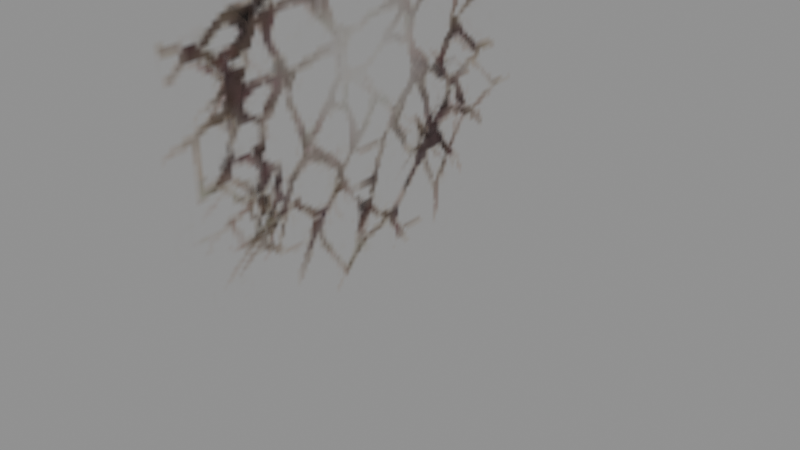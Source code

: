 # Source: broken_road_smooth.blend  (saved by Blender 5.2.45; exported with 4.5.12 LTS)
import bpy
from mathutils import Matrix  # noqa: F401  (used for matrix-valued properties, if any)

bpy.ops.wm.read_factory_settings(use_empty=True)
scene = bpy.context.scene
scene.name = 'Scene'

# ---- images (referenced by path relative to the original .blend; pixels are not part of the script)
import os
ASSET_DIR = os.environ.get("B2B_ASSET_DIR", "")  # directory of the original .blend (textures are referenced by path, not embedded)
HERE = os.path.dirname(os.path.abspath(__file__))  # packed textures are extracted next to this script under _unpacked/

def load_image(name, relpath, width, height, colorspace="sRGB"):
    """Load a texture the original file referenced (path relative to the .blend, or extracted next to this script)."""
    p = next((c for c in (os.path.join(HERE, relpath), os.path.join(ASSET_DIR, relpath)) if relpath and os.path.exists(c)), "")
    if p:
        img = bpy.data.images.load(p, check_existing=True)
        img.name = name
    else:  # same state as the original file: an image datablock whose file is absent (Cycles renders it pink)
        img = bpy.data.images.new(name, width, height)
        img.source = "FILE"
        img.filepath = "//" + (relpath or name)
    img.colorspace_settings.name = colorspace
    return img
img_broken_road_png = load_image('broken_road.png', '_unpacked/broken_road.c4d64554.png', 256, 256, 'sRGB')

# ---- materials (node trees are filled in below, after node groups)
mat_broken_001 = bpy.data.materials.new('broken.001')

# ---- material node trees
mat_broken_001.use_nodes = True; mat_broken_001.node_tree.nodes.clear()
_N = mat_broken_001.node_tree.nodes; _L = mat_broken_001.node_tree.links
n0 = _N.new('ShaderNodeBsdfPrincipled'); n0.name = 'Principled BSDF'; n0.location = (-200, 100)
n0.inputs[2].default_value = 0.8
n0.inputs[10].default_value = 0.005
n1 = _N.new('ShaderNodeOutputMaterial'); n1.name = 'Material Output'; n1.location = (200, 100)
n2 = _N.new('ShaderNodeTexImage'); n2.name = 'Image Texture'; n2.location = (0, 0)
n2.image = img_broken_road_png
n3 = _N.new('ShaderNodeVertexColor'); n3.name = 'Color Attribute'; n3.location = (0, 0)
n3.layer_name = 'BDAE_Color'
n4 = _N.new('ShaderNodeMixRGB'); n4.name = 'Mix (Legacy)'; n4.location = (0, 0)
n4.blend_type = 'MULTIPLY'
n4.inputs[0].default_value = 1.0
n5 = _N.new('ShaderNodeMath'); n5.name = 'Math'; n5.location = (0, 0)
n5.operation = 'MULTIPLY'
_L.new(n0.outputs[0], n1.inputs[0])
_L.new(n2.outputs[0], n4.inputs[1])
_L.new(n3.outputs[0], n4.inputs[2])
_L.new(n4.outputs[0], n0.inputs[0])
_L.new(n2.outputs[1], n5.inputs[0])
_L.new(n3.outputs[1], n5.inputs[1])
_L.new(n5.outputs[0], n0.inputs[4])
n1.is_active_output = True

# ---- meshes
me_plane01_smooth_mesh = bpy.data.meshes.new('Plane01_Smooth_Mesh')
me_plane01_smooth_mesh.from_pydata([(-2.0, -2.0, 1.51e-07), (2.0, -2.0, 1.51e-07), (2.0, 2.0, -1.51e-07), (-2.0, 2.0, -1.51e-07), (-1.0, -1.0, 7.55e-08), (0.0, 0.0, 0.0), (1.0, 1.0, -7.55e-08), (-1.0, -2.0, 1.51e-07), (0.0, -2.0, 1.51e-07), (1.0, -2.0, 1.51e-07), (2.0, -1.0, 7.55e-08), (2.0, 0.0, 0.0), (2.0, 1.0, -7.55e-08), (1.0, 2.0, -1.51e-07), (0.0, 2.0, -1.51e-07), (-1.0, 2.0, -1.51e-07), (-2.0, -1.0, 7.55e-08), (-2.0, 0.0, 0.0), (-2.0, 1.0, -7.55e-08), (0.6667, -0.6667, 5.033e-08), (-0.3141, -1.157, 8.735e-08), (0.3544, -1.291, 9.749e-08), (1.157, -1.157, 8.735e-08), (1.291, -0.3544, 2.675e-08), (1.157, 0.3141, -2.371e-08), (0.3544, -0.3544, 2.675e-08), (-0.6667, 0.6667, -5.033e-08), (0.3141, 1.157, -8.735e-08), (-0.3544, 1.291, -9.749e-08), (-1.157, 1.157, -8.735e-08), (-1.291, 0.3544, -2.675e-08), (-1.157, -0.3141, 2.371e-08), (-0.3544, 0.3544, -2.675e-08)], [], [(20, 21, 19, 25), (22, 23, 19, 21), (24, 25, 19, 23), (0, 7, 20, 4), (7, 8, 21, 20), (4, 20, 25, 5), (1, 10, 22, 9), (10, 11, 23, 22), (9, 22, 21, 8), (2, 6, 24, 12), (6, 5, 25, 24), (12, 24, 23, 11), (27, 28, 26, 32), (29, 30, 26, 28), (31, 32, 26, 30), (2, 13, 27, 6), (13, 14, 28, 27), (6, 27, 32, 5), (3, 18, 29, 15), (18, 17, 30, 29), (15, 29, 28, 14), (0, 4, 31, 16), (4, 5, 32, 31), (16, 31, 30, 17)])
me_plane01_smooth_mesh.polygons.foreach_set('use_smooth', [True] * 24)
_uv = me_plane01_smooth_mesh.uv_layers.new(name='UVMap')
_uv.uv.foreach_set('vector', [0.2341, 0.3699, 0.3064, 0.3843, 0.3401, 0.3176, 0.3064, 0.2843, 0.3931, 0.3699, 0.4076, 0.2843, 0.3401, 0.3176, 0.3064, 0.3843, 0.3931, 0.213, 0.3064, 0.2843, 0.3401, 0.3176, 0.4076, 0.2843, 0.05188, 0.4599, 0.16, 0.4599, 0.2341, 0.3699, 0.16, 0.3532, 0.16, 0.4599, 0.2681, 0.4599, 0.3064, 0.3843, 0.2341, 0.3699, 0.16, 0.3532, 0.2341, 0.3699, 0.3064, 0.2843, 0.2681, 0.2465, 0.4842, 0.4599, 0.4842, 0.3532, 0.3931, 0.3699, 0.3761, 0.4599, 0.4842, 0.3532, 0.4842, 0.2465, 0.4076, 0.2843, 0.3931, 0.3699, 0.3761, 0.4599, 0.3931, 0.3699, 0.3064, 0.3843, 0.2681, 0.4599, 0.4842, 0.03323, 0.3761, 0.1399, 0.3931, 0.213, 0.4842, 0.1399, 0.3761, 0.1399, 0.2681, 0.2465, 0.3064, 0.2843, 0.3931, 0.213, 0.4842, 0.1399, 0.3931, 0.213, 0.4076, 0.2843, 0.4842, 0.2465, 0.302, 0.1231, 0.2298, 0.1088, 0.196, 0.1754, 0.2298, 0.2087, 0.143, 0.1231, 0.1285, 0.2087, 0.196, 0.1754, 0.2298, 0.1088, 0.143, 0.28, 0.2298, 0.2087, 0.196, 0.1754, 0.1285, 0.2087, 0.4842, 0.03323, 0.3761, 0.03323, 0.302, 0.1231, 0.3761, 0.1399, 0.3761, 0.03323, 0.2681, 0.03323, 0.2298, 0.1088, 0.302, 0.1231, 0.3761, 0.1399, 0.302, 0.1231, 0.2298, 0.2087, 0.2681, 0.2465, 0.05188, 0.03323, 0.05188, 0.1399, 0.143, 0.1231, 0.16, 0.03323, 0.05188, 0.1399, 0.05188, 0.2465, 0.1285, 0.2087, 0.143, 0.1231, 0.16, 0.03323, 0.143, 0.1231, 0.2298, 0.1088, 0.2681, 0.03323, 0.05188, 0.4599, 0.16, 0.3532, 0.143, 0.28, 0.05188, 0.3532, 0.16, 0.3532, 0.2681, 0.2465, 0.2298, 0.2087, 0.143, 0.28, 0.05188, 0.3532, 0.143, 0.28, 0.1285, 0.2087, 0.05188, 0.2465])
_ca = me_plane01_smooth_mesh.color_attributes.new('BDAE_Color', 'BYTE_COLOR', 'CORNER')
_ca.data.foreach_set('color', [1.0, 1.0, 1.0, 1.0, 1.0, 1.0, 1.0, 1.0, 1.0, 1.0, 1.0, 1.0, 1.0, 1.0, 1.0, 1.0, 1.0, 1.0, 1.0, 1.0, 1.0, 1.0, 1.0, 1.0, 1.0, 1.0, 1.0, 1.0, 1.0, 1.0, 1.0, 1.0, 1.0, 1.0, 1.0, 1.0, 1.0, 1.0, 1.0, 1.0, 1.0, 1.0, 1.0, 1.0, 1.0, 1.0, 1.0, 1.0, 1.0, 1.0, 1.0, 1.0, 1.0, 1.0, 1.0, 1.0, 1.0, 1.0, 1.0, 1.0, 1.0, 1.0, 1.0, 1.0, 1.0, 1.0, 1.0, 1.0, 1.0, 1.0, 1.0, 1.0, 1.0, 1.0, 1.0, 1.0, 1.0, 1.0, 1.0, 1.0, 1.0, 1.0, 1.0, 1.0, 1.0, 1.0, 1.0, 1.0, 1.0, 1.0, 1.0, 1.0, 1.0, 1.0, 1.0, 1.0, 1.0, 1.0, 1.0, 1.0, 1.0, 1.0, 1.0, 1.0, 1.0, 1.0, 1.0, 1.0, 1.0, 1.0, 1.0, 1.0, 1.0, 1.0, 1.0, 1.0, 1.0, 1.0, 1.0, 1.0, 1.0, 1.0, 1.0, 1.0, 1.0, 1.0, 1.0, 1.0, 1.0, 1.0, 1.0, 1.0, 1.0, 1.0, 1.0, 1.0, 1.0, 1.0, 1.0, 1.0, 1.0, 1.0, 1.0, 1.0, 1.0, 1.0, 1.0, 1.0, 1.0, 1.0, 1.0, 1.0, 1.0, 1.0, 1.0, 1.0, 1.0, 1.0, 1.0, 1.0, 1.0, 1.0, 1.0, 1.0, 1.0, 1.0, 1.0, 1.0, 1.0, 1.0, 1.0, 1.0, 1.0, 1.0, 1.0, 1.0, 1.0, 1.0, 1.0, 1.0, 1.0, 1.0, 1.0, 1.0, 1.0, 1.0, 1.0, 1.0, 1.0, 1.0, 1.0, 1.0, 1.0, 1.0, 1.0, 1.0, 1.0, 1.0, 1.0, 1.0, 1.0, 1.0, 1.0, 1.0, 1.0, 1.0, 1.0, 1.0, 1.0, 1.0, 1.0, 1.0, 1.0, 1.0, 1.0, 1.0, 1.0, 1.0, 1.0, 1.0, 1.0, 1.0, 1.0, 1.0, 1.0, 1.0, 1.0, 1.0, 1.0, 1.0, 1.0, 1.0, 1.0, 1.0, 1.0, 1.0, 1.0, 1.0, 1.0, 1.0, 1.0, 1.0, 1.0, 1.0, 1.0, 1.0, 1.0, 1.0, 1.0, 1.0, 1.0, 1.0, 1.0, 1.0, 1.0, 1.0, 1.0, 1.0, 1.0, 1.0, 1.0, 1.0, 1.0, 1.0, 1.0, 1.0, 1.0, 1.0, 1.0, 1.0, 1.0, 1.0, 1.0, 1.0, 1.0, 1.0, 1.0, 1.0, 1.0, 1.0, 1.0, 1.0, 1.0, 1.0, 1.0, 1.0, 1.0, 1.0, 1.0, 1.0, 1.0, 1.0, 1.0, 1.0, 1.0, 1.0, 1.0, 1.0, 1.0, 1.0, 1.0, 1.0, 1.0, 1.0, 1.0, 1.0, 1.0, 1.0, 1.0, 1.0, 1.0, 1.0, 1.0, 1.0, 1.0, 1.0, 1.0, 1.0, 1.0, 1.0, 1.0, 1.0, 1.0, 1.0, 1.0, 1.0, 1.0, 1.0, 1.0, 1.0, 1.0, 1.0, 1.0, 1.0, 1.0, 1.0, 1.0, 1.0, 1.0, 1.0, 1.0, 1.0, 1.0, 1.0, 1.0, 1.0, 1.0, 1.0, 1.0, 1.0, 1.0, 1.0, 1.0, 1.0, 1.0, 1.0, 1.0, 1.0, 1.0, 1.0, 1.0, 1.0, 1.0, 1.0, 1.0, 1.0, 1.0, 1.0, 1.0, 1.0, 1.0, 1.0, 1.0, 1.0, 1.0, 1.0, 1.0, 1.0, 1.0, 1.0, 1.0, 1.0, 1.0, 1.0])
me_plane01_smooth_mesh.materials.append(mat_broken_001)
me_plane01_smooth_mesh.update()
me_plane02_smooth_mesh = bpy.data.meshes.new('Plane02_Smooth_Mesh')
me_plane02_smooth_mesh.from_pydata([(-2.0, -2.0, 1.51e-07), (2.0, -2.0, 1.51e-07), (2.0, 2.0, -1.51e-07), (-2.0, 2.0, -1.51e-07), (-1.0, -1.0, 7.55e-08), (0.0, 0.0, 0.0), (1.0, 1.0, -7.55e-08), (-1.0, -2.0, 1.51e-07), (0.0, -2.0, 1.51e-07), (1.0, -2.0, 1.51e-07), (2.0, -1.0, 7.55e-08), (2.0, 0.0, 0.0), (2.0, 1.0, -7.55e-08), (1.0, 2.0, -1.51e-07), (0.0, 2.0, -1.51e-07), (-1.0, 2.0, -1.51e-07), (-2.0, -1.0, 7.55e-08), (-2.0, 0.0, 0.0), (-2.0, 1.0, -7.55e-08), (0.6667, -0.6667, 5.033e-08), (-0.3141, -1.157, 8.735e-08), (0.3544, -1.291, 9.749e-08), (1.157, -1.157, 8.735e-08), (1.291, -0.3544, 2.675e-08), (1.157, 0.3141, -2.371e-08), (0.3544, -0.3544, 2.675e-08), (-0.6667, 0.6667, -5.033e-08), (0.3141, 1.157, -8.735e-08), (-0.3544, 1.291, -9.749e-08), (-1.157, 1.157, -8.735e-08), (-1.291, 0.3544, -2.675e-08), (-1.157, -0.3141, 2.371e-08), (-0.3544, 0.3544, -2.675e-08)], [], [(20, 21, 19, 25), (22, 23, 19, 21), (24, 25, 19, 23), (0, 7, 20, 4), (7, 8, 21, 20), (4, 20, 25, 5), (1, 10, 22, 9), (10, 11, 23, 22), (9, 22, 21, 8), (2, 6, 24, 12), (6, 5, 25, 24), (12, 24, 23, 11), (27, 28, 26, 32), (29, 30, 26, 28), (31, 32, 26, 30), (2, 13, 27, 6), (13, 14, 28, 27), (6, 27, 32, 5), (3, 18, 29, 15), (18, 17, 30, 29), (15, 29, 28, 14), (0, 4, 31, 16), (4, 5, 32, 31), (16, 31, 30, 17)])
me_plane02_smooth_mesh.polygons.foreach_set('use_smooth', [True] * 24)
_uv = me_plane02_smooth_mesh.uv_layers.new(name='UVMap')
_uv.uv.foreach_set('vector', [0.705, 0.3626, 0.7773, 0.3769, 0.811, 0.3103, 0.7773, 0.277, 0.864, 0.3626, 0.8786, 0.277, 0.811, 0.3103, 0.7773, 0.3769, 0.864, 0.2057, 0.7773, 0.277, 0.811, 0.3103, 0.8786, 0.277, 0.5228, 0.4525, 0.6309, 0.4525, 0.705, 0.3626, 0.6309, 0.3458, 0.6309, 0.4525, 0.739, 0.4525, 0.7773, 0.3769, 0.705, 0.3626, 0.6309, 0.3458, 0.705, 0.3626, 0.7773, 0.277, 0.739, 0.2392, 0.9552, 0.4525, 0.9552, 0.3458, 0.864, 0.3626, 0.8471, 0.4525, 0.9552, 0.3458, 0.9552, 0.2392, 0.8786, 0.277, 0.864, 0.3626, 0.8471, 0.4525, 0.864, 0.3626, 0.7773, 0.3769, 0.739, 0.4525, 0.9552, 0.02587, 0.8471, 0.1325, 0.864, 0.2057, 0.9552, 0.1325, 0.8471, 0.1325, 0.739, 0.2392, 0.7773, 0.277, 0.864, 0.2057, 0.9552, 0.1325, 0.864, 0.2057, 0.8786, 0.277, 0.9552, 0.2392, 0.7729, 0.1158, 0.7007, 0.1015, 0.6669, 0.1681, 0.7007, 0.2014, 0.6139, 0.1158, 0.5994, 0.2014, 0.6669, 0.1681, 0.7007, 0.1015, 0.6139, 0.2727, 0.7007, 0.2014, 0.6669, 0.1681, 0.5994, 0.2014, 0.9552, 0.02587, 0.8471, 0.02587, 0.7729, 0.1158, 0.8471, 0.1325, 0.8471, 0.02587, 0.739, 0.02587, 0.7007, 0.1015, 0.7729, 0.1158, 0.8471, 0.1325, 0.7729, 0.1158, 0.7007, 0.2014, 0.739, 0.2392, 0.5228, 0.02587, 0.5228, 0.1325, 0.6139, 0.1158, 0.6309, 0.02587, 0.5228, 0.1325, 0.5228, 0.2392, 0.5994, 0.2014, 0.6139, 0.1158, 0.6309, 0.02587, 0.6139, 0.1158, 0.7007, 0.1015, 0.739, 0.02587, 0.5228, 0.4525, 0.6309, 0.3458, 0.6139, 0.2727, 0.5228, 0.3458, 0.6309, 0.3458, 0.739, 0.2392, 0.7007, 0.2014, 0.6139, 0.2727, 0.5228, 0.3458, 0.6139, 0.2727, 0.5994, 0.2014, 0.5228, 0.2392])
_ca = me_plane02_smooth_mesh.color_attributes.new('BDAE_Color', 'BYTE_COLOR', 'CORNER')
_ca.data.foreach_set('color', [1.0, 1.0, 1.0, 1.0, 1.0, 1.0, 1.0, 1.0, 1.0, 1.0, 1.0, 1.0, 1.0, 1.0, 1.0, 1.0, 1.0, 1.0, 1.0, 1.0, 1.0, 1.0, 1.0, 1.0, 1.0, 1.0, 1.0, 1.0, 1.0, 1.0, 1.0, 1.0, 1.0, 1.0, 1.0, 1.0, 1.0, 1.0, 1.0, 1.0, 1.0, 1.0, 1.0, 1.0, 1.0, 1.0, 1.0, 1.0, 1.0, 1.0, 1.0, 1.0, 1.0, 1.0, 1.0, 1.0, 1.0, 1.0, 1.0, 1.0, 1.0, 1.0, 1.0, 1.0, 1.0, 1.0, 1.0, 1.0, 1.0, 1.0, 1.0, 1.0, 1.0, 1.0, 1.0, 1.0, 1.0, 1.0, 1.0, 1.0, 1.0, 1.0, 1.0, 1.0, 1.0, 1.0, 1.0, 1.0, 1.0, 1.0, 1.0, 1.0, 1.0, 1.0, 1.0, 1.0, 1.0, 1.0, 1.0, 1.0, 1.0, 1.0, 1.0, 1.0, 1.0, 1.0, 1.0, 1.0, 1.0, 1.0, 1.0, 1.0, 1.0, 1.0, 1.0, 1.0, 1.0, 1.0, 1.0, 1.0, 1.0, 1.0, 1.0, 1.0, 1.0, 1.0, 1.0, 1.0, 1.0, 1.0, 1.0, 1.0, 1.0, 1.0, 1.0, 1.0, 1.0, 1.0, 1.0, 1.0, 1.0, 1.0, 1.0, 1.0, 1.0, 1.0, 1.0, 1.0, 1.0, 1.0, 1.0, 1.0, 1.0, 1.0, 1.0, 1.0, 1.0, 1.0, 1.0, 1.0, 1.0, 1.0, 1.0, 1.0, 1.0, 1.0, 1.0, 1.0, 1.0, 1.0, 1.0, 1.0, 1.0, 1.0, 1.0, 1.0, 1.0, 1.0, 1.0, 1.0, 1.0, 1.0, 1.0, 1.0, 1.0, 1.0, 1.0, 1.0, 1.0, 1.0, 1.0, 1.0, 1.0, 1.0, 1.0, 1.0, 1.0, 1.0, 1.0, 1.0, 1.0, 1.0, 1.0, 1.0, 1.0, 1.0, 1.0, 1.0, 1.0, 1.0, 1.0, 1.0, 1.0, 1.0, 1.0, 1.0, 1.0, 1.0, 1.0, 1.0, 1.0, 1.0, 1.0, 1.0, 1.0, 1.0, 1.0, 1.0, 1.0, 1.0, 1.0, 1.0, 1.0, 1.0, 1.0, 1.0, 1.0, 1.0, 1.0, 1.0, 1.0, 1.0, 1.0, 1.0, 1.0, 1.0, 1.0, 1.0, 1.0, 1.0, 1.0, 1.0, 1.0, 1.0, 1.0, 1.0, 1.0, 1.0, 1.0, 1.0, 1.0, 1.0, 1.0, 1.0, 1.0, 1.0, 1.0, 1.0, 1.0, 1.0, 1.0, 1.0, 1.0, 1.0, 1.0, 1.0, 1.0, 1.0, 1.0, 1.0, 1.0, 1.0, 1.0, 1.0, 1.0, 1.0, 1.0, 1.0, 1.0, 1.0, 1.0, 1.0, 1.0, 1.0, 1.0, 1.0, 1.0, 1.0, 1.0, 1.0, 1.0, 1.0, 1.0, 1.0, 1.0, 1.0, 1.0, 1.0, 1.0, 1.0, 1.0, 1.0, 1.0, 1.0, 1.0, 1.0, 1.0, 1.0, 1.0, 1.0, 1.0, 1.0, 1.0, 1.0, 1.0, 1.0, 1.0, 1.0, 1.0, 1.0, 1.0, 1.0, 1.0, 1.0, 1.0, 1.0, 1.0, 1.0, 1.0, 1.0, 1.0, 1.0, 1.0, 1.0, 1.0, 1.0, 1.0, 1.0, 1.0, 1.0, 1.0, 1.0, 1.0, 1.0, 1.0, 1.0, 1.0, 1.0, 1.0, 1.0, 1.0, 1.0, 1.0, 1.0, 1.0, 1.0, 1.0, 1.0, 1.0, 1.0, 1.0, 1.0, 1.0, 1.0, 1.0, 1.0, 1.0, 1.0, 1.0, 1.0, 1.0, 1.0, 1.0, 1.0])
me_plane02_smooth_mesh.materials.append(mat_broken_001)
me_plane02_smooth_mesh.update()
me_plane03_smooth_mesh = bpy.data.meshes.new('Plane03_Smooth_Mesh')
me_plane03_smooth_mesh.from_pydata([(-2.0, -2.0, 1.51e-07), (2.0, -2.0, 1.51e-07), (2.0, 2.0, -1.51e-07), (-2.0, 2.0, -1.51e-07), (-1.0, -1.0, 7.55e-08), (0.0, 0.0, 0.0), (1.0, 1.0, -7.55e-08), (-1.0, -2.0, 1.51e-07), (0.0, -2.0, 1.51e-07), (1.0, -2.0, 1.51e-07), (2.0, -1.0, 7.55e-08), (2.0, 0.0, 0.0), (2.0, 1.0, -7.55e-08), (1.0, 2.0, -1.51e-07), (0.0, 2.0, -1.51e-07), (-1.0, 2.0, -1.51e-07), (-2.0, -1.0, 7.55e-08), (-2.0, 0.0, 0.0), (-2.0, 1.0, -7.55e-08), (0.6667, -0.6667, 5.033e-08), (-0.3141, -1.157, 8.735e-08), (0.3544, -1.291, 9.749e-08), (1.157, -1.157, 8.735e-08), (1.291, -0.3544, 2.675e-08), (1.157, 0.3141, -2.371e-08), (0.3544, -0.3544, 2.675e-08), (-0.6667, 0.6667, -5.033e-08), (0.3141, 1.157, -8.735e-08), (-0.3544, 1.291, -9.749e-08), (-1.157, 1.157, -8.735e-08), (-1.291, 0.3544, -2.675e-08), (-1.157, -0.3141, 2.371e-08), (-0.3544, 0.3544, -2.675e-08)], [], [(20, 21, 19, 25), (22, 23, 19, 21), (24, 25, 19, 23), (0, 7, 20, 4), (7, 8, 21, 20), (4, 20, 25, 5), (1, 10, 22, 9), (10, 11, 23, 22), (9, 22, 21, 8), (2, 6, 24, 12), (6, 5, 25, 24), (12, 24, 23, 11), (27, 28, 26, 32), (29, 30, 26, 28), (31, 32, 26, 30), (2, 13, 27, 6), (13, 14, 28, 27), (6, 27, 32, 5), (3, 18, 29, 15), (18, 17, 30, 29), (15, 29, 28, 14), (0, 4, 31, 16), (4, 5, 32, 31), (16, 31, 30, 17)])
me_plane03_smooth_mesh.polygons.foreach_set('use_smooth', [True] * 24)
_uv = me_plane03_smooth_mesh.uv_layers.new(name='UVMap')
_uv.uv.foreach_set('vector', [0.2439, 0.8458, 0.3162, 0.8601, 0.3499, 0.7935, 0.3162, 0.7602, 0.4029, 0.8458, 0.4174, 0.7602, 0.3499, 0.7935, 0.3162, 0.8601, 0.4029, 0.6889, 0.3162, 0.7602, 0.3499, 0.7935, 0.4174, 0.7602, 0.06169, 0.9357, 0.1698, 0.9357, 0.2439, 0.8458, 0.1698, 0.829, 0.1698, 0.9357, 0.2779, 0.9357, 0.3162, 0.8601, 0.2439, 0.8458, 0.1698, 0.829, 0.2439, 0.8458, 0.3162, 0.7602, 0.2779, 0.7224, 0.494, 0.9357, 0.494, 0.829, 0.4029, 0.8458, 0.3859, 0.9357, 0.494, 0.829, 0.494, 0.7224, 0.4174, 0.7602, 0.4029, 0.8458, 0.3859, 0.9357, 0.4029, 0.8458, 0.3162, 0.8601, 0.2779, 0.9357, 0.494, 0.5091, 0.3859, 0.6157, 0.4029, 0.6889, 0.494, 0.6157, 0.3859, 0.6157, 0.2779, 0.7224, 0.3162, 0.7602, 0.4029, 0.6889, 0.494, 0.6157, 0.4029, 0.6889, 0.4174, 0.7602, 0.494, 0.7224, 0.3118, 0.599, 0.2396, 0.5847, 0.2058, 0.6513, 0.2396, 0.6846, 0.1528, 0.599, 0.1383, 0.6846, 0.2058, 0.6513, 0.2396, 0.5847, 0.1528, 0.7559, 0.2396, 0.6846, 0.2058, 0.6513, 0.1383, 0.6846, 0.494, 0.5091, 0.3859, 0.5091, 0.3118, 0.599, 0.3859, 0.6157, 0.3859, 0.5091, 0.2779, 0.5091, 0.2396, 0.5847, 0.3118, 0.599, 0.3859, 0.6157, 0.3118, 0.599, 0.2396, 0.6846, 0.2779, 0.7224, 0.06169, 0.5091, 0.06169, 0.6157, 0.1528, 0.599, 0.1698, 0.5091, 0.06169, 0.6157, 0.06169, 0.7224, 0.1383, 0.6846, 0.1528, 0.599, 0.1698, 0.5091, 0.1528, 0.599, 0.2396, 0.5847, 0.2779, 0.5091, 0.06169, 0.9357, 0.1698, 0.829, 0.1528, 0.7559, 0.06169, 0.829, 0.1698, 0.829, 0.2779, 0.7224, 0.2396, 0.6846, 0.1528, 0.7559, 0.06169, 0.829, 0.1528, 0.7559, 0.1383, 0.6846, 0.06169, 0.7224])
_ca = me_plane03_smooth_mesh.color_attributes.new('BDAE_Color', 'BYTE_COLOR', 'CORNER')
_ca.data.foreach_set('color', [1.0, 1.0, 1.0, 1.0, 1.0, 1.0, 1.0, 1.0, 1.0, 1.0, 1.0, 1.0, 1.0, 1.0, 1.0, 1.0, 1.0, 1.0, 1.0, 1.0, 1.0, 1.0, 1.0, 1.0, 1.0, 1.0, 1.0, 1.0, 1.0, 1.0, 1.0, 1.0, 1.0, 1.0, 1.0, 1.0, 1.0, 1.0, 1.0, 1.0, 1.0, 1.0, 1.0, 1.0, 1.0, 1.0, 1.0, 1.0, 1.0, 1.0, 1.0, 1.0, 1.0, 1.0, 1.0, 1.0, 1.0, 1.0, 1.0, 1.0, 1.0, 1.0, 1.0, 1.0, 1.0, 1.0, 1.0, 1.0, 1.0, 1.0, 1.0, 1.0, 1.0, 1.0, 1.0, 1.0, 1.0, 1.0, 1.0, 1.0, 1.0, 1.0, 1.0, 1.0, 1.0, 1.0, 1.0, 1.0, 1.0, 1.0, 1.0, 1.0, 1.0, 1.0, 1.0, 1.0, 1.0, 1.0, 1.0, 1.0, 1.0, 1.0, 1.0, 1.0, 1.0, 1.0, 1.0, 1.0, 1.0, 1.0, 1.0, 1.0, 1.0, 1.0, 1.0, 1.0, 1.0, 1.0, 1.0, 1.0, 1.0, 1.0, 1.0, 1.0, 1.0, 1.0, 1.0, 1.0, 1.0, 1.0, 1.0, 1.0, 1.0, 1.0, 1.0, 1.0, 1.0, 1.0, 1.0, 1.0, 1.0, 1.0, 1.0, 1.0, 1.0, 1.0, 1.0, 1.0, 1.0, 1.0, 1.0, 1.0, 1.0, 1.0, 1.0, 1.0, 1.0, 1.0, 1.0, 1.0, 1.0, 1.0, 1.0, 1.0, 1.0, 1.0, 1.0, 1.0, 1.0, 1.0, 1.0, 1.0, 1.0, 1.0, 1.0, 1.0, 1.0, 1.0, 1.0, 1.0, 1.0, 1.0, 1.0, 1.0, 1.0, 1.0, 1.0, 1.0, 1.0, 1.0, 1.0, 1.0, 1.0, 1.0, 1.0, 1.0, 1.0, 1.0, 1.0, 1.0, 1.0, 1.0, 1.0, 1.0, 1.0, 1.0, 1.0, 1.0, 1.0, 1.0, 1.0, 1.0, 1.0, 1.0, 1.0, 1.0, 1.0, 1.0, 1.0, 1.0, 1.0, 1.0, 1.0, 1.0, 1.0, 1.0, 1.0, 1.0, 1.0, 1.0, 1.0, 1.0, 1.0, 1.0, 1.0, 1.0, 1.0, 1.0, 1.0, 1.0, 1.0, 1.0, 1.0, 1.0, 1.0, 1.0, 1.0, 1.0, 1.0, 1.0, 1.0, 1.0, 1.0, 1.0, 1.0, 1.0, 1.0, 1.0, 1.0, 1.0, 1.0, 1.0, 1.0, 1.0, 1.0, 1.0, 1.0, 1.0, 1.0, 1.0, 1.0, 1.0, 1.0, 1.0, 1.0, 1.0, 1.0, 1.0, 1.0, 1.0, 1.0, 1.0, 1.0, 1.0, 1.0, 1.0, 1.0, 1.0, 1.0, 1.0, 1.0, 1.0, 1.0, 1.0, 1.0, 1.0, 1.0, 1.0, 1.0, 1.0, 1.0, 1.0, 1.0, 1.0, 1.0, 1.0, 1.0, 1.0, 1.0, 1.0, 1.0, 1.0, 1.0, 1.0, 1.0, 1.0, 1.0, 1.0, 1.0, 1.0, 1.0, 1.0, 1.0, 1.0, 1.0, 1.0, 1.0, 1.0, 1.0, 1.0, 1.0, 1.0, 1.0, 1.0, 1.0, 1.0, 1.0, 1.0, 1.0, 1.0, 1.0, 1.0, 1.0, 1.0, 1.0, 1.0, 1.0, 1.0, 1.0, 1.0, 1.0, 1.0, 1.0, 1.0, 1.0, 1.0, 1.0, 1.0, 1.0, 1.0, 1.0, 1.0, 1.0, 1.0, 1.0, 1.0, 1.0, 1.0, 1.0, 1.0, 1.0, 1.0, 1.0, 1.0, 1.0, 1.0, 1.0, 1.0, 1.0, 1.0, 1.0, 1.0, 1.0, 1.0])
me_plane03_smooth_mesh.materials.append(mat_broken_001)
me_plane03_smooth_mesh.update()
arm_broken_road_skeleton = bpy.data.armatures.new('broken_road_Skeleton')  # bones are not reproduced

# ---- objects
ob_broken_road_rig = bpy.data.objects.new('broken_road_Rig', arm_broken_road_skeleton)
ob_plane01 = bpy.data.objects.new('Plane01', me_plane01_smooth_mesh)
ob_plane02 = bpy.data.objects.new('Plane02', me_plane02_smooth_mesh)
ob_plane03 = bpy.data.objects.new('Plane03', me_plane03_smooth_mesh)

# ---- transforms, parenting, visibility, modifiers, constraints
ob_broken_road_rig.location = (0.0, 0.0, 0.0)
ob_broken_road_rig.show_in_front = True
ob_plane01.parent = ob_broken_road_rig
ob_plane01.location = (0.0, -0.1, 0.0)
ob_plane01.rotation_euler = (-1.571, -5.96e-08, 1.571)
ob_plane02.parent = ob_broken_road_rig
ob_plane02.location = (0.0, -2.027e-06, 0.0)
ob_plane02.rotation_euler = (-1.571, -5.96e-08, 1.571)
ob_plane03.parent = ob_broken_road_rig
ob_plane03.location = (0.0, -2.027e-06, 0.0)
ob_plane03.rotation_euler = (-1.571, -5.96e-08, 1.571)

# ---- collection membership
scene.collection.objects.link(ob_broken_road_rig)
scene.collection.objects.link(ob_plane01)
scene.collection.objects.link(ob_plane02)
scene.collection.objects.link(ob_plane03)

# ---- scene / render settings (as saved in the file)
scene.frame_start = 1; scene.frame_end = 13; scene.frame_set(1)
scene.render.engine = 'BLENDER_EEVEE_NEXT'
scene.render.fps = 30
scene.render.bake_bias = 0.0
scene.render.bake_samples = 0
scene.render.compositor_device = 'GPU'
scene.eevee.use_volume_custom_range = False
scene.eevee.fast_gi_thickness_near = 0.1
scene.eevee.fast_gi_thickness_far = 0.0
scene.eevee.ray_tracing_options.screen_trace_thickness = 0.1
bpy.context.view_layer.update()

# ---- added for rendering (the .blend has no active camera and no usable light): camera, sun + grey world if the file has none
cam_auto = bpy.data.cameras.new('AutoCamera')
cam_auto.lens = 50.0
cam_auto.sensor_width = 36.0
cam_auto.clip_end = 1000.0
ob_auto_camera = bpy.data.objects.new('AutoCamera', cam_auto)
scene.collection.objects.link(ob_auto_camera)
ob_auto_camera.location = (5.31021, -5.92004, 2.6488)
ob_auto_camera.rotation_euler = (1.09748, -7.21219e-08, 0.694738)
scene.camera = ob_auto_camera
light_auto_sun = bpy.data.lights.new('AutoSun', 'SUN')
light_auto_sun.energy = 3.0
light_auto_sun.angle = 0.0523599
ob_auto_sun = bpy.data.objects.new('AutoSun', light_auto_sun)
scene.collection.objects.link(ob_auto_sun)
ob_auto_sun.rotation_euler = (0.872665, 0.174533, 0.523599)
if scene.world is None:
    world_auto = bpy.data.worlds.new('AutoWorld')
    world_auto.color = (0.3, 0.3, 0.3)
    scene.world = world_auto
bpy.context.view_layer.update()
